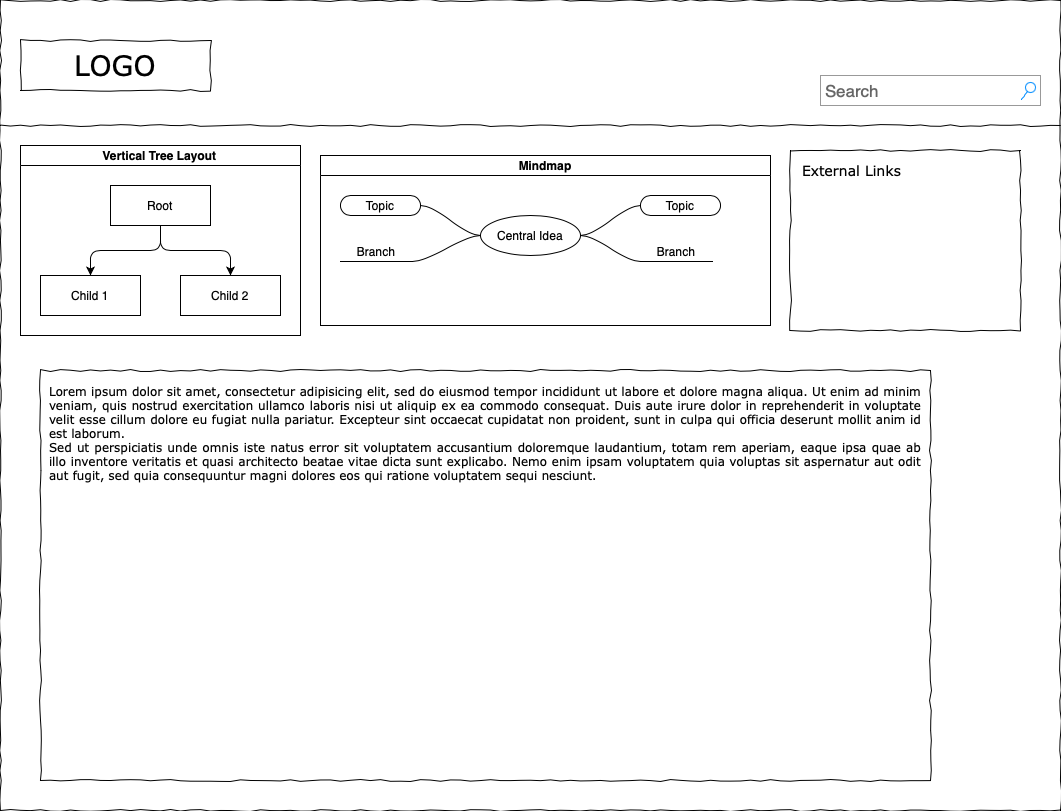

The diagram above was exported from draw.io. Its source (the exported page's mxGraphModel, read from the mxfile embedded in the PNG):
<mxGraphModel dx="1121" dy="1035" grid="1" gridSize="10" guides="1" tooltips="1" connect="1" arrows="1" fold="1" page="1" pageScale="1" pageWidth="1100" pageHeight="850" background="none" math="0" shadow="0">
  <root>
    <mxCell id="0" />
    <mxCell id="1" parent="0" />
    <mxCell id="677b7b8949515195-1" value="" style="whiteSpace=wrap;html=1;rounded=0;shadow=0;labelBackgroundColor=none;strokeColor=#000000;strokeWidth=1;fillColor=none;fontFamily=Verdana;fontSize=12;fontColor=#000000;align=center;comic=1;" parent="1" vertex="1">
      <mxGeometry x="20" y="20" width="1060" height="810" as="geometry" />
    </mxCell>
    <mxCell id="677b7b8949515195-2" value="LOGO" style="whiteSpace=wrap;html=1;rounded=0;shadow=0;labelBackgroundColor=none;strokeWidth=1;fontFamily=Verdana;fontSize=28;align=center;comic=1;" parent="1" vertex="1">
      <mxGeometry x="40" y="60" width="190" height="50" as="geometry" />
    </mxCell>
    <mxCell id="677b7b8949515195-3" value="Search" style="strokeWidth=1;shadow=0;dashed=0;align=center;html=1;shape=mxgraph.mockup.forms.searchBox;strokeColor=#999999;mainText=;strokeColor2=#008cff;fontColor=#666666;fontSize=17;align=left;spacingLeft=3;rounded=0;labelBackgroundColor=none;comic=1;" parent="1" vertex="1">
      <mxGeometry x="840" y="95" width="220" height="30" as="geometry" />
    </mxCell>
    <mxCell id="677b7b8949515195-9" value="" style="line;strokeWidth=1;html=1;rounded=0;shadow=0;labelBackgroundColor=none;fillColor=none;fontFamily=Verdana;fontSize=14;fontColor=#000000;align=center;comic=1;" parent="1" vertex="1">
      <mxGeometry x="20" y="140" width="1060" height="10" as="geometry" />
    </mxCell>
    <mxCell id="677b7b8949515195-15" value="&lt;div style=&quot;text-align: justify&quot;&gt;&lt;span&gt;Lorem ipsum dolor sit amet, consectetur adipisicing elit, sed do eiusmod tempor incididunt ut labore et dolore magna aliqua. Ut enim ad minim veniam, quis nostrud exercitation ullamco laboris nisi ut aliquip ex ea commodo consequat. Duis aute irure dolor in reprehenderit in voluptate velit esse cillum dolore eu fugiat nulla pariatur. Excepteur sint occaecat cupidatat non proident, sunt in culpa qui officia deserunt mollit anim id est laborum.&lt;/span&gt;&lt;/div&gt;&lt;div style=&quot;text-align: justify&quot;&gt;&lt;span&gt;Sed ut perspiciatis unde omnis iste natus error sit voluptatem accusantium doloremque laudantium, totam rem aperiam, eaque ipsa quae ab illo inventore veritatis et quasi architecto beatae vitae dicta sunt explicabo. Nemo enim ipsam voluptatem quia voluptas sit aspernatur aut odit aut fugit, sed quia consequuntur magni dolores eos qui ratione voluptatem sequi nesciunt.&amp;nbsp;&lt;/span&gt;&lt;/div&gt;" style="whiteSpace=wrap;html=1;rounded=0;shadow=0;labelBackgroundColor=none;strokeWidth=1;fillColor=none;fontFamily=Verdana;fontSize=12;align=center;verticalAlign=top;spacing=10;comic=1;" parent="1" vertex="1">
      <mxGeometry x="60" y="390" width="890" height="410" as="geometry" />
    </mxCell>
    <mxCell id="677b7b8949515195-26" value="" style="whiteSpace=wrap;html=1;rounded=0;shadow=0;labelBackgroundColor=none;strokeWidth=1;fillColor=none;fontFamily=Verdana;fontSize=12;align=center;comic=1;" parent="1" vertex="1">
      <mxGeometry x="810" y="170" width="230" height="180" as="geometry" />
    </mxCell>
    <mxCell id="677b7b8949515195-42" value="External Links" style="text;html=1;points=[];align=left;verticalAlign=top;spacingTop=-4;fontSize=14;fontFamily=Verdana" parent="1" vertex="1">
      <mxGeometry x="820" y="180" width="170" height="20" as="geometry" />
    </mxCell>
    <mxCell id="f_5ZtMOvClWN5DystOZp-20" value="Mindmap" style="swimlane;startSize=20;horizontal=1;containerType=tree;" vertex="1" parent="1">
      <mxGeometry x="340" y="175" width="450" height="170" as="geometry" />
    </mxCell>
    <mxCell id="f_5ZtMOvClWN5DystOZp-21" value="" style="edgeStyle=entityRelationEdgeStyle;startArrow=none;endArrow=none;segment=10;curved=1;sourcePerimeterSpacing=0;targetPerimeterSpacing=0;rounded=0;" edge="1" parent="f_5ZtMOvClWN5DystOZp-20" source="f_5ZtMOvClWN5DystOZp-25" target="f_5ZtMOvClWN5DystOZp-26">
      <mxGeometry relative="1" as="geometry" />
    </mxCell>
    <mxCell id="f_5ZtMOvClWN5DystOZp-22" value="" style="edgeStyle=entityRelationEdgeStyle;startArrow=none;endArrow=none;segment=10;curved=1;sourcePerimeterSpacing=0;targetPerimeterSpacing=0;rounded=0;" edge="1" parent="f_5ZtMOvClWN5DystOZp-20" source="f_5ZtMOvClWN5DystOZp-25" target="f_5ZtMOvClWN5DystOZp-27">
      <mxGeometry relative="1" as="geometry" />
    </mxCell>
    <mxCell id="f_5ZtMOvClWN5DystOZp-23" value="" style="edgeStyle=entityRelationEdgeStyle;startArrow=none;endArrow=none;segment=10;curved=1;sourcePerimeterSpacing=0;targetPerimeterSpacing=0;rounded=0;" edge="1" parent="f_5ZtMOvClWN5DystOZp-20" source="f_5ZtMOvClWN5DystOZp-25" target="f_5ZtMOvClWN5DystOZp-28">
      <mxGeometry relative="1" as="geometry" />
    </mxCell>
    <mxCell id="f_5ZtMOvClWN5DystOZp-24" value="" style="edgeStyle=entityRelationEdgeStyle;startArrow=none;endArrow=none;segment=10;curved=1;sourcePerimeterSpacing=0;targetPerimeterSpacing=0;rounded=0;" edge="1" parent="f_5ZtMOvClWN5DystOZp-20" source="f_5ZtMOvClWN5DystOZp-25" target="f_5ZtMOvClWN5DystOZp-29">
      <mxGeometry relative="1" as="geometry" />
    </mxCell>
    <mxCell id="f_5ZtMOvClWN5DystOZp-25" value="Central Idea" style="ellipse;whiteSpace=wrap;html=1;align=center;treeFolding=1;treeMoving=1;newEdgeStyle={&quot;edgeStyle&quot;:&quot;entityRelationEdgeStyle&quot;,&quot;startArrow&quot;:&quot;none&quot;,&quot;endArrow&quot;:&quot;none&quot;,&quot;segment&quot;:10,&quot;curved&quot;:1,&quot;sourcePerimeterSpacing&quot;:0,&quot;targetPerimeterSpacing&quot;:0};" vertex="1" parent="f_5ZtMOvClWN5DystOZp-20">
      <mxGeometry x="160" y="60" width="100" height="40" as="geometry" />
    </mxCell>
    <mxCell id="f_5ZtMOvClWN5DystOZp-26" value="Topic" style="whiteSpace=wrap;html=1;rounded=1;arcSize=50;align=center;verticalAlign=middle;strokeWidth=1;autosize=1;spacing=4;treeFolding=1;treeMoving=1;newEdgeStyle={&quot;edgeStyle&quot;:&quot;entityRelationEdgeStyle&quot;,&quot;startArrow&quot;:&quot;none&quot;,&quot;endArrow&quot;:&quot;none&quot;,&quot;segment&quot;:10,&quot;curved&quot;:1,&quot;sourcePerimeterSpacing&quot;:0,&quot;targetPerimeterSpacing&quot;:0};" vertex="1" parent="f_5ZtMOvClWN5DystOZp-20">
      <mxGeometry x="320" y="40" width="80" height="20" as="geometry" />
    </mxCell>
    <mxCell id="f_5ZtMOvClWN5DystOZp-27" value="Branch" style="whiteSpace=wrap;html=1;shape=partialRectangle;top=0;left=0;bottom=1;right=0;points=[[0,1],[1,1]];fillColor=none;align=center;verticalAlign=bottom;routingCenterY=0.5;snapToPoint=1;autosize=1;treeFolding=1;treeMoving=1;newEdgeStyle={&quot;edgeStyle&quot;:&quot;entityRelationEdgeStyle&quot;,&quot;startArrow&quot;:&quot;none&quot;,&quot;endArrow&quot;:&quot;none&quot;,&quot;segment&quot;:10,&quot;curved&quot;:1,&quot;sourcePerimeterSpacing&quot;:0,&quot;targetPerimeterSpacing&quot;:0};" vertex="1" parent="f_5ZtMOvClWN5DystOZp-20">
      <mxGeometry x="320" y="80" width="72" height="26" as="geometry" />
    </mxCell>
    <mxCell id="f_5ZtMOvClWN5DystOZp-28" value="Topic" style="whiteSpace=wrap;html=1;rounded=1;arcSize=50;align=center;verticalAlign=middle;strokeWidth=1;autosize=1;spacing=4;treeFolding=1;treeMoving=1;newEdgeStyle={&quot;edgeStyle&quot;:&quot;entityRelationEdgeStyle&quot;,&quot;startArrow&quot;:&quot;none&quot;,&quot;endArrow&quot;:&quot;none&quot;,&quot;segment&quot;:10,&quot;curved&quot;:1,&quot;sourcePerimeterSpacing&quot;:0,&quot;targetPerimeterSpacing&quot;:0};" vertex="1" parent="f_5ZtMOvClWN5DystOZp-20">
      <mxGeometry x="20" y="40" width="80" height="20" as="geometry" />
    </mxCell>
    <mxCell id="f_5ZtMOvClWN5DystOZp-29" value="Branch" style="whiteSpace=wrap;html=1;shape=partialRectangle;top=0;left=0;bottom=1;right=0;points=[[0,1],[1,1]];fillColor=none;align=center;verticalAlign=bottom;routingCenterY=0.5;snapToPoint=1;autosize=1;treeFolding=1;treeMoving=1;newEdgeStyle={&quot;edgeStyle&quot;:&quot;entityRelationEdgeStyle&quot;,&quot;startArrow&quot;:&quot;none&quot;,&quot;endArrow&quot;:&quot;none&quot;,&quot;segment&quot;:10,&quot;curved&quot;:1,&quot;sourcePerimeterSpacing&quot;:0,&quot;targetPerimeterSpacing&quot;:0};" vertex="1" parent="f_5ZtMOvClWN5DystOZp-20">
      <mxGeometry x="20" y="80" width="72" height="26" as="geometry" />
    </mxCell>
    <mxCell id="f_5ZtMOvClWN5DystOZp-30" value="Vertical Tree Layout" style="swimlane;startSize=20;horizontal=1;childLayout=treeLayout;horizontalTree=0;resizable=0;containerType=tree;fontSize=12;" vertex="1" parent="1">
      <mxGeometry x="40" y="165" width="280" height="190" as="geometry" />
    </mxCell>
    <mxCell id="f_5ZtMOvClWN5DystOZp-31" value="Root" style="whiteSpace=wrap;html=1;" vertex="1" parent="f_5ZtMOvClWN5DystOZp-30">
      <mxGeometry x="90" y="40" width="100" height="40" as="geometry" />
    </mxCell>
    <mxCell id="f_5ZtMOvClWN5DystOZp-32" value="Child 1" style="whiteSpace=wrap;html=1;" vertex="1" parent="f_5ZtMOvClWN5DystOZp-30">
      <mxGeometry x="20" y="130" width="100" height="40" as="geometry" />
    </mxCell>
    <mxCell id="f_5ZtMOvClWN5DystOZp-33" value="" style="edgeStyle=elbowEdgeStyle;elbow=vertical;html=1;rounded=1;curved=0;sourcePerimeterSpacing=0;targetPerimeterSpacing=0;startSize=6;endSize=6;" edge="1" parent="f_5ZtMOvClWN5DystOZp-30" source="f_5ZtMOvClWN5DystOZp-31" target="f_5ZtMOvClWN5DystOZp-32">
      <mxGeometry relative="1" as="geometry" />
    </mxCell>
    <mxCell id="f_5ZtMOvClWN5DystOZp-34" value="Child 2" style="whiteSpace=wrap;html=1;" vertex="1" parent="f_5ZtMOvClWN5DystOZp-30">
      <mxGeometry x="160" y="130" width="100" height="40" as="geometry" />
    </mxCell>
    <mxCell id="f_5ZtMOvClWN5DystOZp-35" value="" style="edgeStyle=elbowEdgeStyle;elbow=vertical;html=1;rounded=1;curved=0;sourcePerimeterSpacing=0;targetPerimeterSpacing=0;startSize=6;endSize=6;" edge="1" parent="f_5ZtMOvClWN5DystOZp-30" source="f_5ZtMOvClWN5DystOZp-31" target="f_5ZtMOvClWN5DystOZp-34">
      <mxGeometry relative="1" as="geometry" />
    </mxCell>
  </root>
</mxGraphModel>